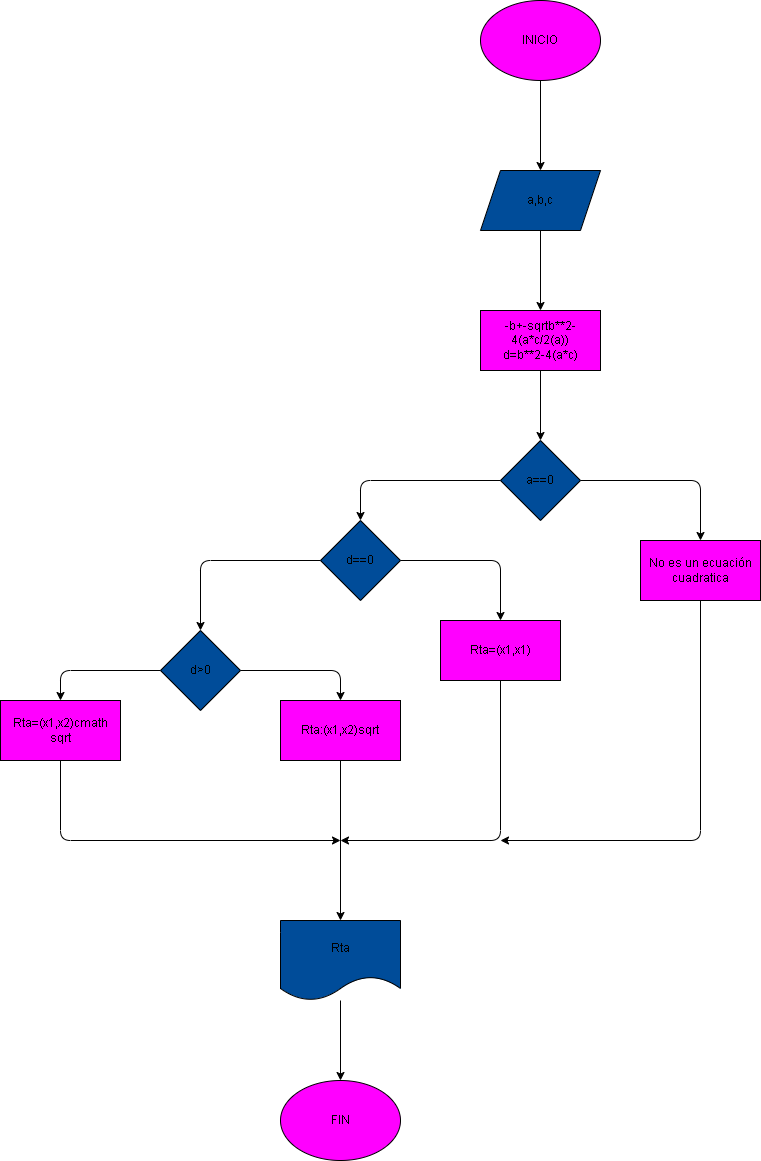

The diagram above was exported from draw.io. Its source (the exported page's mxGraphModel, read from the mxfile embedded in the PNG):
<mxGraphModel dx="1666" dy="480" grid="1" gridSize="10" guides="1" tooltips="1" connect="1" arrows="1" fold="1" page="1" pageScale="1" pageWidth="850" pageHeight="1100" math="0" shadow="0">
  <root>
    <mxCell id="0" />
    <mxCell id="1" parent="0" />
    <mxCell id="8" value="" style="edgeStyle=none;html=1;" edge="1" parent="1" source="6" target="7">
      <mxGeometry relative="1" as="geometry" />
    </mxCell>
    <mxCell id="6" value="INICIO" style="ellipse;whiteSpace=wrap;html=1;fillColor=#FF00FF;" vertex="1" parent="1">
      <mxGeometry x="360" y="40" width="120" height="80" as="geometry" />
    </mxCell>
    <mxCell id="10" value="" style="edgeStyle=none;html=1;" edge="1" parent="1" source="7" target="9">
      <mxGeometry relative="1" as="geometry" />
    </mxCell>
    <mxCell id="7" value="a,b,c" style="shape=parallelogram;perimeter=parallelogramPerimeter;whiteSpace=wrap;html=1;fixedSize=1;fillColor=#004C99;" vertex="1" parent="1">
      <mxGeometry x="360" y="210" width="120" height="60" as="geometry" />
    </mxCell>
    <mxCell id="12" value="" style="edgeStyle=none;html=1;" edge="1" parent="1" source="9" target="11">
      <mxGeometry relative="1" as="geometry" />
    </mxCell>
    <mxCell id="9" value="-b+-sqrtb**2-4(a*c/2(a))&lt;br&gt;d=b**2-4(a*c)" style="whiteSpace=wrap;html=1;fillColor=#FF00FF;" vertex="1" parent="1">
      <mxGeometry x="360" y="350" width="120" height="60" as="geometry" />
    </mxCell>
    <mxCell id="14" value="" style="edgeStyle=none;html=1;" edge="1" parent="1" source="11" target="13">
      <mxGeometry relative="1" as="geometry">
        <Array as="points">
          <mxPoint x="580" y="520" />
        </Array>
      </mxGeometry>
    </mxCell>
    <mxCell id="16" value="" style="edgeStyle=none;html=1;" edge="1" parent="1" source="11" target="15">
      <mxGeometry relative="1" as="geometry">
        <Array as="points">
          <mxPoint x="240" y="520" />
        </Array>
      </mxGeometry>
    </mxCell>
    <mxCell id="11" value="a==0" style="rhombus;whiteSpace=wrap;html=1;fillColor=#004C99;" vertex="1" parent="1">
      <mxGeometry x="380" y="480" width="80" height="80" as="geometry" />
    </mxCell>
    <mxCell id="29" style="edgeStyle=none;html=1;exitX=0.5;exitY=1;exitDx=0;exitDy=0;" edge="1" parent="1" source="13">
      <mxGeometry relative="1" as="geometry">
        <mxPoint x="380" y="880" as="targetPoint" />
        <Array as="points">
          <mxPoint x="580" y="880" />
        </Array>
      </mxGeometry>
    </mxCell>
    <mxCell id="13" value="No es un ecuación cuadratica" style="whiteSpace=wrap;html=1;fillColor=#FF00FF;" vertex="1" parent="1">
      <mxGeometry x="520" y="580" width="120" height="60" as="geometry" />
    </mxCell>
    <mxCell id="18" value="" style="edgeStyle=none;html=1;" edge="1" parent="1" source="15" target="17">
      <mxGeometry relative="1" as="geometry">
        <Array as="points">
          <mxPoint x="380" y="600" />
        </Array>
      </mxGeometry>
    </mxCell>
    <mxCell id="20" value="" style="edgeStyle=none;html=1;" edge="1" parent="1" source="15" target="19">
      <mxGeometry relative="1" as="geometry">
        <Array as="points">
          <mxPoint x="80" y="600" />
        </Array>
      </mxGeometry>
    </mxCell>
    <mxCell id="15" value="d==0" style="rhombus;whiteSpace=wrap;html=1;fillColor=#004C99;" vertex="1" parent="1">
      <mxGeometry x="200" y="560" width="80" height="80" as="geometry" />
    </mxCell>
    <mxCell id="30" style="edgeStyle=none;html=1;exitX=0.5;exitY=1;exitDx=0;exitDy=0;" edge="1" parent="1" source="17">
      <mxGeometry relative="1" as="geometry">
        <mxPoint x="220" y="880" as="targetPoint" />
        <Array as="points">
          <mxPoint x="380" y="880" />
        </Array>
      </mxGeometry>
    </mxCell>
    <mxCell id="17" value="Rta=(x1,x1)" style="whiteSpace=wrap;html=1;fillColor=#FF00FF;" vertex="1" parent="1">
      <mxGeometry x="320" y="660" width="120" height="60" as="geometry" />
    </mxCell>
    <mxCell id="22" value="" style="edgeStyle=none;html=1;" edge="1" parent="1" source="19" target="21">
      <mxGeometry relative="1" as="geometry">
        <Array as="points">
          <mxPoint x="220" y="710" />
        </Array>
      </mxGeometry>
    </mxCell>
    <mxCell id="28" value="" style="edgeStyle=none;html=1;" edge="1" parent="1" source="19" target="27">
      <mxGeometry relative="1" as="geometry">
        <Array as="points">
          <mxPoint x="-60" y="710" />
        </Array>
      </mxGeometry>
    </mxCell>
    <mxCell id="19" value="d&amp;gt;0" style="rhombus;whiteSpace=wrap;html=1;fillColor=#004C99;" vertex="1" parent="1">
      <mxGeometry x="40" y="670" width="80" height="80" as="geometry" />
    </mxCell>
    <mxCell id="35" value="" style="edgeStyle=none;html=1;" edge="1" parent="1" source="21" target="34">
      <mxGeometry relative="1" as="geometry" />
    </mxCell>
    <mxCell id="21" value="Rta:(x1,x2)sqrt" style="whiteSpace=wrap;html=1;fillColor=#FF00FF;" vertex="1" parent="1">
      <mxGeometry x="160" y="740" width="120" height="60" as="geometry" />
    </mxCell>
    <mxCell id="32" style="edgeStyle=none;html=1;exitX=0.5;exitY=1;exitDx=0;exitDy=0;" edge="1" parent="1" source="27">
      <mxGeometry relative="1" as="geometry">
        <mxPoint x="220" y="880" as="targetPoint" />
        <Array as="points">
          <mxPoint x="-60" y="880" />
        </Array>
      </mxGeometry>
    </mxCell>
    <mxCell id="27" value="Rta=(x1,x2)cmath sqrt" style="whiteSpace=wrap;html=1;fillColor=#FF00FF;" vertex="1" parent="1">
      <mxGeometry x="-120" y="740" width="120" height="60" as="geometry" />
    </mxCell>
    <mxCell id="37" value="" style="edgeStyle=none;html=1;" edge="1" parent="1" source="34" target="36">
      <mxGeometry relative="1" as="geometry" />
    </mxCell>
    <mxCell id="34" value="Rta" style="shape=document;whiteSpace=wrap;html=1;boundedLbl=1;fillColor=#004C99;" vertex="1" parent="1">
      <mxGeometry x="160" y="960" width="120" height="80" as="geometry" />
    </mxCell>
    <mxCell id="36" value="FIN" style="ellipse;whiteSpace=wrap;html=1;fillColor=#FF00FF;" vertex="1" parent="1">
      <mxGeometry x="160" y="1120" width="120" height="80" as="geometry" />
    </mxCell>
  </root>
</mxGraphModel>